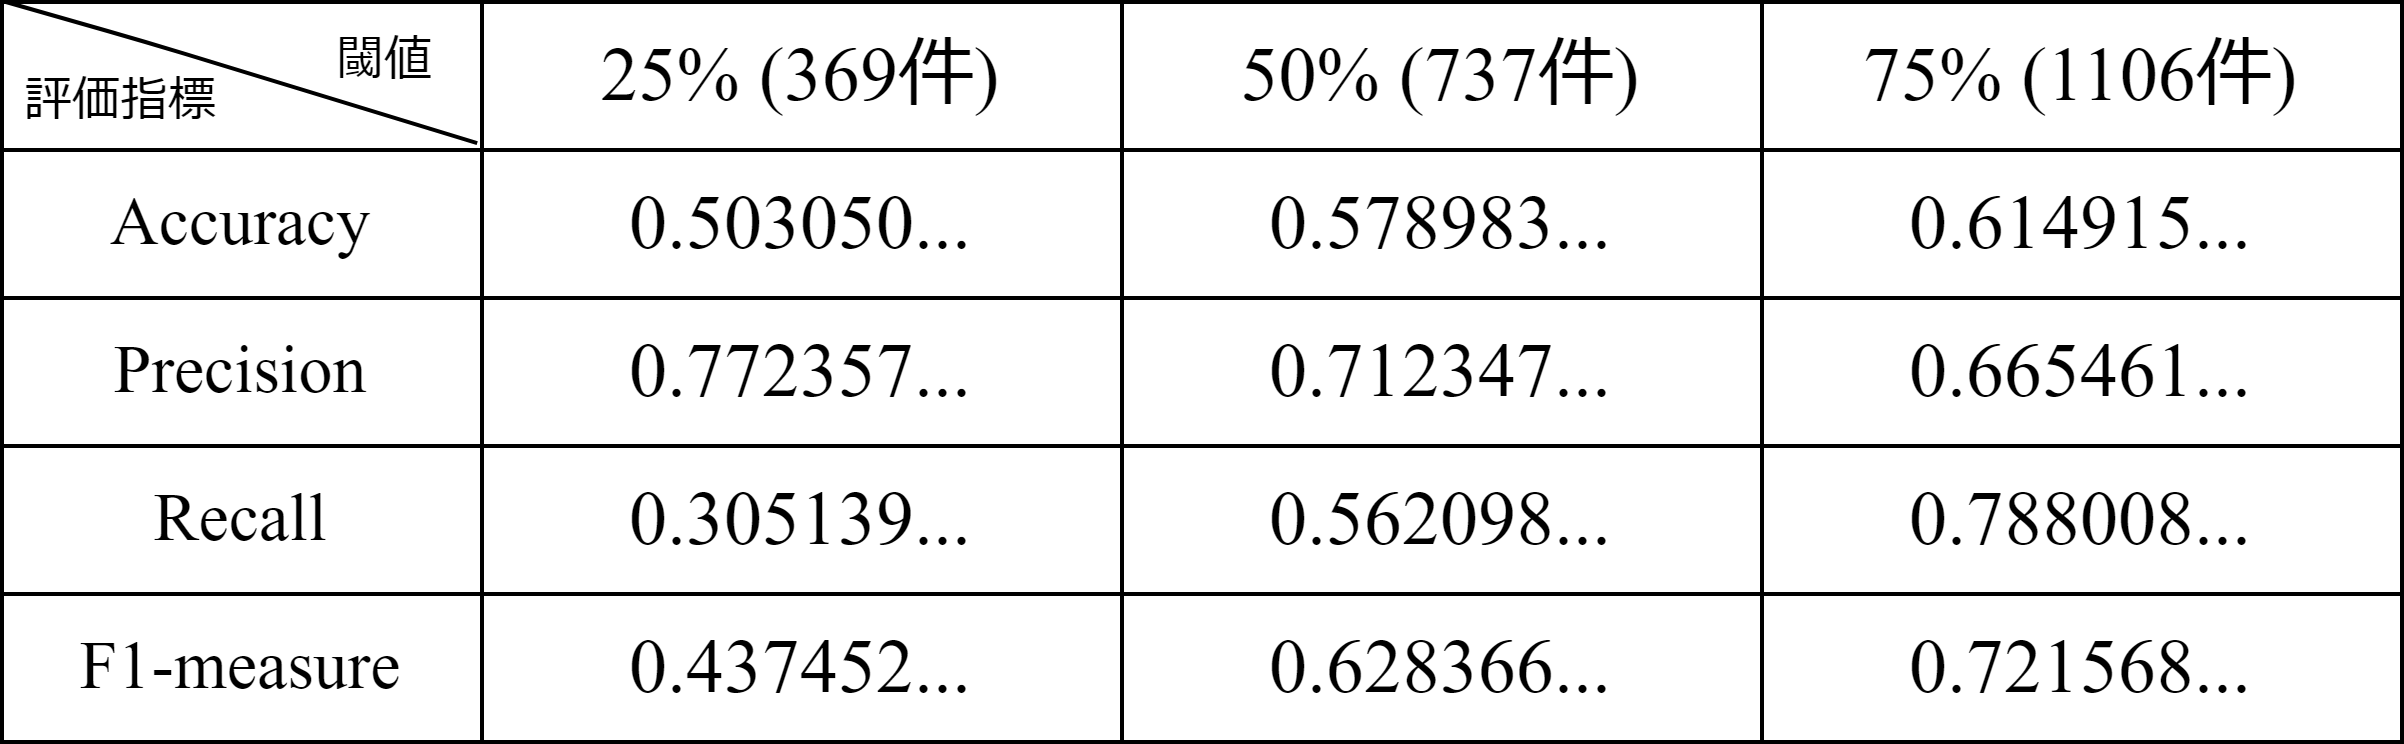

The diagram above was exported from draw.io. Its source (the exported page's mxGraphModel, read from the mxfile embedded in the PNG):
<mxGraphModel dx="417" dy="445" grid="1" gridSize="10" guides="1" tooltips="1" connect="1" arrows="1" fold="1" page="1" pageScale="1" pageWidth="827" pageHeight="1169" math="0" shadow="0">
  <root>
    <mxCell id="0" />
    <mxCell id="1" parent="0" />
    <mxCell id="43" value="" style="shape=table;startSize=0;container=1;collapsible=0;childLayout=tableLayout;fontFamily=Times New Roman;" parent="1" vertex="1">
      <mxGeometry x="114" y="350" width="600" height="185" as="geometry" />
    </mxCell>
    <mxCell id="149" style="shape=tableRow;horizontal=0;startSize=0;swimlaneHead=0;swimlaneBody=0;top=0;left=0;bottom=0;right=0;collapsible=0;dropTarget=0;fillColor=none;points=[[0,0.51,0,0,0],[0.5,1,0,0,0],[1,0.51,0,0,0]];portConstraint=eastwest;" vertex="1" parent="43">
      <mxGeometry width="600" height="37" as="geometry" />
    </mxCell>
    <mxCell id="150" style="shape=partialRectangle;html=1;whiteSpace=wrap;connectable=0;overflow=hidden;fillColor=none;top=0;left=0;bottom=0;right=0;pointerEvents=1;fontSize=17;fontFamily=Times New Roman;colspan=2;" vertex="1" parent="149">
      <mxGeometry width="120" height="37" as="geometry">
        <mxRectangle width="19" height="37" as="alternateBounds" />
      </mxGeometry>
    </mxCell>
    <mxCell id="152" value="25% (369件)" style="shape=partialRectangle;html=1;whiteSpace=wrap;connectable=0;overflow=hidden;fillColor=none;top=0;left=0;bottom=0;right=0;pointerEvents=1;fontSize=19;colspan=2;fontFamily=Times New Roman;" vertex="1" parent="149">
      <mxGeometry x="120" width="160" height="37" as="geometry">
        <mxRectangle width="141" height="37" as="alternateBounds" />
      </mxGeometry>
    </mxCell>
    <mxCell id="154" value="50% (737件)" style="shape=partialRectangle;html=1;whiteSpace=wrap;connectable=0;overflow=hidden;fillColor=none;top=0;left=0;bottom=0;right=0;pointerEvents=1;fontSize=19;fontFamily=Times New Roman;" vertex="1" parent="149">
      <mxGeometry x="280" width="160" height="37" as="geometry">
        <mxRectangle width="160" height="37" as="alternateBounds" />
      </mxGeometry>
    </mxCell>
    <mxCell id="153" value="75% (1106件)" style="shape=partialRectangle;html=1;whiteSpace=wrap;connectable=0;overflow=hidden;fillColor=none;top=0;left=0;bottom=0;right=0;pointerEvents=1;fontSize=19;fontFamily=Times New Roman;" vertex="1" parent="149">
      <mxGeometry x="440" width="160" height="37" as="geometry">
        <mxRectangle width="160" height="37" as="alternateBounds" />
      </mxGeometry>
    </mxCell>
    <mxCell id="129" style="shape=tableRow;horizontal=0;startSize=0;swimlaneHead=0;swimlaneBody=0;top=0;left=0;bottom=0;right=0;collapsible=0;dropTarget=0;fillColor=none;points=[[0,0.51,0,0,0],[0.5,1,0,0,0],[1,0.51,0,0,0]];portConstraint=eastwest;" parent="43" vertex="1">
      <mxGeometry y="37" width="600" height="37" as="geometry" />
    </mxCell>
    <mxCell id="130" value="Accuracy" style="shape=partialRectangle;html=1;whiteSpace=wrap;connectable=0;overflow=hidden;fillColor=none;top=0;left=0;bottom=0;right=0;pointerEvents=1;colspan=2;rowspan=1;fontSize=17;fontFamily=Times New Roman;" parent="129" vertex="1">
      <mxGeometry width="120" height="37" as="geometry">
        <mxRectangle width="19" height="37" as="alternateBounds" />
      </mxGeometry>
    </mxCell>
    <mxCell id="132" value="0.503050..." style="shape=partialRectangle;html=1;whiteSpace=wrap;connectable=0;overflow=hidden;fillColor=none;top=0;left=0;bottom=0;right=0;pointerEvents=1;fontSize=19;colspan=2;fontFamily=Times New Roman;" parent="129" vertex="1">
      <mxGeometry x="120" width="160" height="37" as="geometry">
        <mxRectangle width="141" height="37" as="alternateBounds" />
      </mxGeometry>
    </mxCell>
    <mxCell id="155" value="0.578983..." style="shape=partialRectangle;html=1;whiteSpace=wrap;connectable=0;overflow=hidden;fillColor=none;top=0;left=0;bottom=0;right=0;pointerEvents=1;fontSize=19;fontFamily=Times New Roman;" vertex="1" parent="129">
      <mxGeometry x="280" width="160" height="37" as="geometry">
        <mxRectangle width="160" height="37" as="alternateBounds" />
      </mxGeometry>
    </mxCell>
    <mxCell id="133" value="0.614915..." style="shape=partialRectangle;html=1;whiteSpace=wrap;connectable=0;overflow=hidden;fillColor=none;top=0;left=0;bottom=0;right=0;pointerEvents=1;fontSize=19;fontFamily=Times New Roman;" parent="129" vertex="1">
      <mxGeometry x="440" width="160" height="37" as="geometry">
        <mxRectangle width="160" height="37" as="alternateBounds" />
      </mxGeometry>
    </mxCell>
    <mxCell id="134" style="shape=tableRow;horizontal=0;startSize=0;swimlaneHead=0;swimlaneBody=0;top=0;left=0;bottom=0;right=0;collapsible=0;dropTarget=0;fillColor=none;points=[[0,0.51,0,0,0],[0.5,1,0,0,0],[1,0.51,0,0,0]];portConstraint=eastwest;" parent="43" vertex="1">
      <mxGeometry y="74" width="600" height="37" as="geometry" />
    </mxCell>
    <mxCell id="135" value="Precision" style="shape=partialRectangle;html=1;whiteSpace=wrap;connectable=0;overflow=hidden;fillColor=none;top=0;left=0;bottom=0;right=0;pointerEvents=1;colspan=2;fontSize=17;fontFamily=Times New Roman;" parent="134" vertex="1">
      <mxGeometry width="120" height="37" as="geometry">
        <mxRectangle width="19" height="37" as="alternateBounds" />
      </mxGeometry>
    </mxCell>
    <mxCell id="137" value="0.772357..." style="shape=partialRectangle;html=1;whiteSpace=wrap;connectable=0;overflow=hidden;fillColor=none;top=0;left=0;bottom=0;right=0;pointerEvents=1;fontSize=19;colspan=2;fontFamily=Times New Roman;" parent="134" vertex="1">
      <mxGeometry x="120" width="160" height="37" as="geometry">
        <mxRectangle width="141" height="37" as="alternateBounds" />
      </mxGeometry>
    </mxCell>
    <mxCell id="156" value="0.712347..." style="shape=partialRectangle;html=1;whiteSpace=wrap;connectable=0;overflow=hidden;fillColor=none;top=0;left=0;bottom=0;right=0;pointerEvents=1;fontSize=19;fontFamily=Times New Roman;" vertex="1" parent="134">
      <mxGeometry x="280" width="160" height="37" as="geometry">
        <mxRectangle width="160" height="37" as="alternateBounds" />
      </mxGeometry>
    </mxCell>
    <mxCell id="138" value="0.665461..." style="shape=partialRectangle;html=1;whiteSpace=wrap;connectable=0;overflow=hidden;fillColor=none;top=0;left=0;bottom=0;right=0;pointerEvents=1;fontSize=19;fontFamily=Times New Roman;" parent="134" vertex="1">
      <mxGeometry x="440" width="160" height="37" as="geometry">
        <mxRectangle width="160" height="37" as="alternateBounds" />
      </mxGeometry>
    </mxCell>
    <mxCell id="139" style="shape=tableRow;horizontal=0;startSize=0;swimlaneHead=0;swimlaneBody=0;top=0;left=0;bottom=0;right=0;collapsible=0;dropTarget=0;fillColor=none;points=[[0,0.51,0,0,0],[0.5,1,0,0,0],[1,0.51,0,0,0]];portConstraint=eastwest;" parent="43" vertex="1">
      <mxGeometry y="111" width="600" height="37" as="geometry" />
    </mxCell>
    <mxCell id="140" value="Recall" style="shape=partialRectangle;html=1;whiteSpace=wrap;connectable=0;overflow=hidden;fillColor=none;top=0;left=0;bottom=0;right=0;pointerEvents=1;colspan=2;fontFamily=Times New Roman;fontSize=17;" parent="139" vertex="1">
      <mxGeometry width="120" height="37" as="geometry">
        <mxRectangle width="19" height="37" as="alternateBounds" />
      </mxGeometry>
    </mxCell>
    <mxCell id="142" value="0.305139..." style="shape=partialRectangle;html=1;whiteSpace=wrap;connectable=0;overflow=hidden;fillColor=none;top=0;left=0;bottom=0;right=0;pointerEvents=1;fontSize=19;colspan=2;fontFamily=Times New Roman;" parent="139" vertex="1">
      <mxGeometry x="120" width="160" height="37" as="geometry">
        <mxRectangle width="141" height="37" as="alternateBounds" />
      </mxGeometry>
    </mxCell>
    <mxCell id="157" value="&lt;font face=&quot;Times New Roman&quot;&gt;0.562098...&lt;/font&gt;" style="shape=partialRectangle;html=1;whiteSpace=wrap;connectable=0;overflow=hidden;fillColor=none;top=0;left=0;bottom=0;right=0;pointerEvents=1;fontSize=19;" vertex="1" parent="139">
      <mxGeometry x="280" width="160" height="37" as="geometry">
        <mxRectangle width="160" height="37" as="alternateBounds" />
      </mxGeometry>
    </mxCell>
    <mxCell id="143" value="&lt;font face=&quot;Times New Roman&quot;&gt;0.788008...&lt;/font&gt;" style="shape=partialRectangle;html=1;whiteSpace=wrap;connectable=0;overflow=hidden;fillColor=none;top=0;left=0;bottom=0;right=0;pointerEvents=1;fontSize=19;" parent="139" vertex="1">
      <mxGeometry x="440" width="160" height="37" as="geometry">
        <mxRectangle width="160" height="37" as="alternateBounds" />
      </mxGeometry>
    </mxCell>
    <mxCell id="144" style="shape=tableRow;horizontal=0;startSize=0;swimlaneHead=0;swimlaneBody=0;top=0;left=0;bottom=0;right=0;collapsible=0;dropTarget=0;fillColor=none;points=[[0,0.51,0,0,0],[0.5,1,0,0,0],[1,0.51,0,0,0]];portConstraint=eastwest;" parent="43" vertex="1">
      <mxGeometry y="148" width="600" height="37" as="geometry" />
    </mxCell>
    <mxCell id="145" value="F1-measure" style="shape=partialRectangle;html=1;whiteSpace=wrap;connectable=0;overflow=hidden;fillColor=none;top=0;left=0;bottom=0;right=0;pointerEvents=1;colspan=2;fontFamily=Times New Roman;fontSize=17;" parent="144" vertex="1">
      <mxGeometry width="120" height="37" as="geometry">
        <mxRectangle width="19" height="37" as="alternateBounds" />
      </mxGeometry>
    </mxCell>
    <mxCell id="147" value="0.437452..." style="shape=partialRectangle;html=1;whiteSpace=wrap;connectable=0;overflow=hidden;fillColor=none;top=0;left=0;bottom=0;right=0;pointerEvents=1;fontSize=19;colspan=2;fontFamily=Times New Roman;" parent="144" vertex="1">
      <mxGeometry x="120" width="160" height="37" as="geometry">
        <mxRectangle width="141" height="37" as="alternateBounds" />
      </mxGeometry>
    </mxCell>
    <mxCell id="158" value="&lt;font face=&quot;Times New Roman&quot;&gt;0.628366...&lt;/font&gt;" style="shape=partialRectangle;html=1;whiteSpace=wrap;connectable=0;overflow=hidden;fillColor=none;top=0;left=0;bottom=0;right=0;pointerEvents=1;fontSize=19;" vertex="1" parent="144">
      <mxGeometry x="280" width="160" height="37" as="geometry">
        <mxRectangle width="160" height="37" as="alternateBounds" />
      </mxGeometry>
    </mxCell>
    <mxCell id="148" value="&lt;font face=&quot;Times New Roman&quot;&gt;0.721568...&lt;/font&gt;" style="shape=partialRectangle;html=1;whiteSpace=wrap;connectable=0;overflow=hidden;fillColor=none;top=0;left=0;bottom=0;right=0;pointerEvents=1;fontSize=19;" parent="144" vertex="1">
      <mxGeometry x="440" width="160" height="37" as="geometry">
        <mxRectangle width="160" height="37" as="alternateBounds" />
      </mxGeometry>
    </mxCell>
    <mxCell id="164" value="" style="edgeStyle=none;orthogonalLoop=1;jettySize=auto;html=1;fontFamily=Times New Roman;endArrow=none;endFill=0;entryX=0.198;entryY=-0.046;entryDx=0;entryDy=0;entryPerimeter=0;exitX=0.196;exitY=-0.031;exitDx=0;exitDy=0;exitPerimeter=0;" edge="1" parent="43" target="129">
      <mxGeometry width="80" relative="1" as="geometry">
        <mxPoint x="1" as="sourcePoint" />
        <mxPoint x="86" y="-20" as="targetPoint" />
        <Array as="points">
          <mxPoint x="36" y="10" />
        </Array>
      </mxGeometry>
    </mxCell>
    <mxCell id="166" value="閾値" style="text;strokeColor=none;align=center;fillColor=none;html=1;verticalAlign=middle;whiteSpace=wrap;rounded=0;fontFamily=Times New Roman;" vertex="1" parent="1">
      <mxGeometry x="180" y="350" width="60" height="30" as="geometry" />
    </mxCell>
    <mxCell id="167" value="評価指標" style="text;strokeColor=none;align=center;fillColor=none;html=1;verticalAlign=middle;whiteSpace=wrap;rounded=0;fontFamily=Times New Roman;" vertex="1" parent="1">
      <mxGeometry x="114" y="360" width="60" height="30" as="geometry" />
    </mxCell>
  </root>
</mxGraphModel>